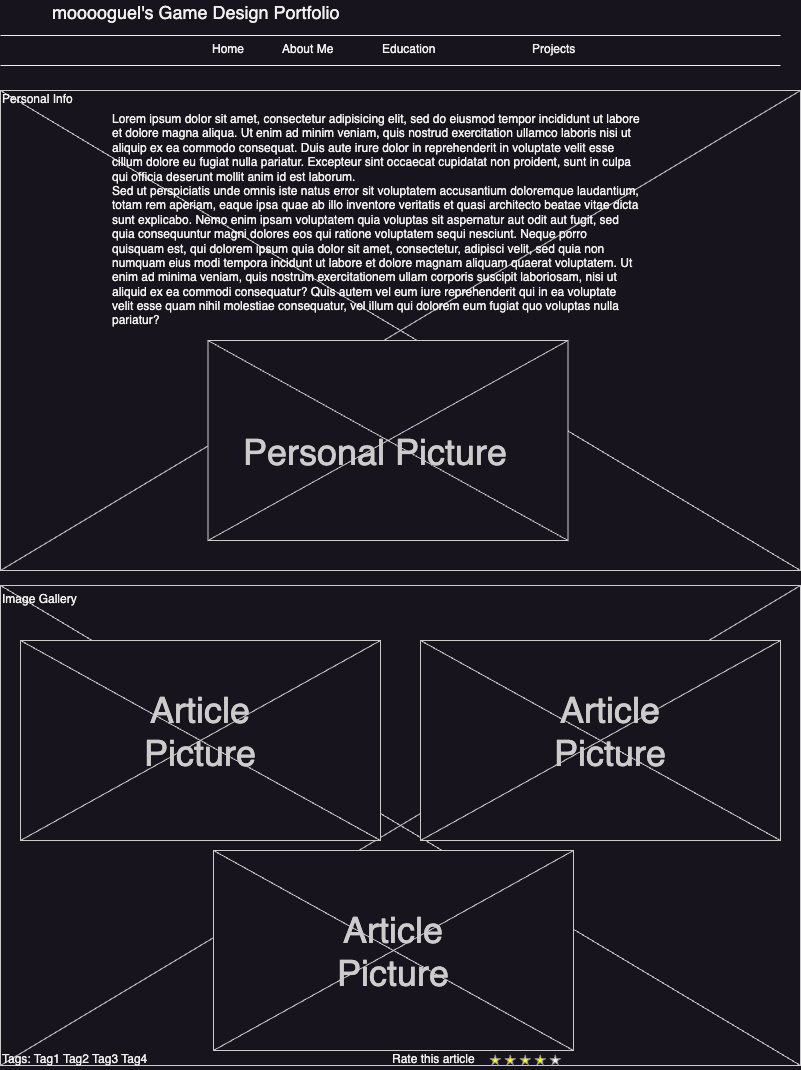

The diagram above was exported from draw.io. Its source (the exported page's mxGraphModel, read from the mxfile embedded in the PNG):
<mxGraphModel dx="1224" dy="867" grid="1" gridSize="10" guides="1" tooltips="1" connect="1" arrows="1" fold="1" page="1" pageScale="1" pageWidth="826" pageHeight="1169" background="none" math="0" shadow="0">
  <root>
    <mxCell id="0" />
    <mxCell id="1" parent="0" />
    <mxCell id="13" value="" style="verticalLabelPosition=bottom;verticalAlign=top;strokeWidth=1;shape=mxgraph.mockup.graphics.iconGrid;strokeColor=#CCCCCC;gridSize=1,1;" parent="1" vertex="1">
      <mxGeometry x="20" y="120" width="800" height="480" as="geometry" />
    </mxCell>
    <mxCell id="2" value="mooooguel's Game Design Portfolio&#10;" style="text;spacingTop=-5;fontSize=18;fontStyle=0" parent="1" vertex="1">
      <mxGeometry x="70" y="30" width="230" height="20" as="geometry" />
    </mxCell>
    <mxCell id="3" value="" style="line;strokeWidth=1" parent="1" vertex="1">
      <mxGeometry x="20" y="60" width="780" height="10" as="geometry" />
    </mxCell>
    <mxCell id="4" value="" style="line;strokeWidth=1" parent="1" vertex="1">
      <mxGeometry x="20" y="90" width="780" height="10" as="geometry" />
    </mxCell>
    <mxCell id="5" value="Home" style="text;spacingTop=-5;" parent="1" vertex="1">
      <mxGeometry x="230" y="70.00000000000009" width="30" height="20" as="geometry" />
    </mxCell>
    <mxCell id="6" value="About Me" style="text;spacingTop=-5;" parent="1" vertex="1">
      <mxGeometry x="299.99999999999994" y="70.00000000000016" width="30" height="20" as="geometry" />
    </mxCell>
    <mxCell id="8" value="Personal Info" style="text;spacingTop=-5;" parent="1" vertex="1">
      <mxGeometry x="20" y="120" width="30" height="20" as="geometry" />
    </mxCell>
    <mxCell id="9" value="Lorem ipsum dolor sit amet, consectetur adipisicing elit, sed do eiusmod tempor incididunt ut labore et dolore magna aliqua. Ut enim ad minim veniam, quis nostrud exercitation ullamco laboris nisi ut aliquip ex ea commodo consequat. Duis aute irure dolor in reprehenderit in voluptate velit esse cillum dolore eu fugiat nulla pariatur. Excepteur sint occaecat cupidatat non proident, sunt in culpa qui officia deserunt mollit anim id est laborum.&#10;Sed ut perspiciatis unde omnis iste natus error sit voluptatem accusantium doloremque laudantium, totam rem aperiam, eaque ipsa quae ab illo inventore veritatis et quasi architecto beatae vitae dicta sunt explicabo. Nemo enim ipsam voluptatem quia voluptas sit aspernatur aut odit aut fugit, sed quia consequuntur magni dolores eos qui ratione voluptatem sequi nesciunt. Neque porro quisquam est, qui dolorem ipsum quia dolor sit amet, consectetur, adipisci velit, sed quia non numquam eius modi tempora incidunt ut labore et dolore magnam aliquam quaerat voluptatem. Ut enim ad minima veniam, quis nostrum exercitationem ullam corporis suscipit laboriosam, nisi ut aliquid ex ea commodi consequatur? Quis autem vel eum iure reprehenderit qui in ea voluptate velit esse quam nihil molestiae consequatur, vel illum qui dolorem eum fugiat quo voluptas nulla pariatur?" style="text;spacingTop=-5;whiteSpace=wrap;align=left" parent="1" vertex="1">
      <mxGeometry x="130" y="140" width="530" height="250" as="geometry" />
    </mxCell>
    <mxCell id="22" value="Education" style="text;spacingTop=-5;" parent="1" vertex="1">
      <mxGeometry x="400" y="70.00000000000026" width="30" height="20" as="geometry" />
    </mxCell>
    <mxCell id="23" value="Projects" style="text;spacingTop=-5;" parent="1" vertex="1">
      <mxGeometry x="550" y="70.00000000000003" width="30" height="20" as="geometry" />
    </mxCell>
    <mxCell id="25" value="" style="verticalLabelPosition=bottom;verticalAlign=top;strokeWidth=1;shape=mxgraph.mockup.graphics.iconGrid;strokeColor=#CCCCCC;gridSize=1,1;" parent="1" vertex="1">
      <mxGeometry x="227.5" y="370" width="360" height="200" as="geometry" />
    </mxCell>
    <mxCell id="26" value="Personal Picture" style="text;spacingTop=-5;align=center;verticalAlign=middle;fontSize=36;fontColor=#CCCCCC" parent="1" vertex="1">
      <mxGeometry x="215" y="380" width="360" height="200" as="geometry" />
    </mxCell>
    <mxCell id="27" value="" style="verticalLabelPosition=bottom;verticalAlign=top;strokeWidth=1;shape=mxgraph.mockup.graphics.iconGrid;strokeColor=#CCCCCC;gridSize=1,1;" parent="1" vertex="1">
      <mxGeometry x="20" y="615" width="800" height="480" as="geometry" />
    </mxCell>
    <mxCell id="28" value="Image Gallery" style="text;spacingTop=-5;" parent="1" vertex="1">
      <mxGeometry x="20" y="620" width="30" height="20" as="geometry" />
    </mxCell>
    <mxCell id="30" value="" style="verticalLabelPosition=bottom;verticalAlign=top;strokeWidth=1;shape=mxgraph.mockup.graphics.iconGrid;strokeColor=#CCCCCC;gridSize=1,1;" parent="1" vertex="1">
      <mxGeometry x="40" y="670" width="360" height="200" as="geometry" />
    </mxCell>
    <mxCell id="31" value="Article&#10;Picture" style="text;spacingTop=-5;align=center;verticalAlign=middle;fontSize=36;fontColor=#CCCCCC" parent="1" vertex="1">
      <mxGeometry x="40" y="660" width="360" height="200" as="geometry" />
    </mxCell>
    <mxCell id="41" value="" style="verticalLabelPosition=bottom;verticalAlign=top;strokeWidth=1;shape=mxgraph.mockup.misc.rating;strokeColor=#999999;fillColor=#ffff00;emptyFillColor=#ffffff;grade=4;ratingScale=5;ratingStyle=star;" parent="1" vertex="1">
      <mxGeometry x="509.99999999999994" y="1085" width="77.5" height="10" as="geometry" />
    </mxCell>
    <mxCell id="42" value="Rate this article" style="text;spacingTop=-5;" parent="1" vertex="1">
      <mxGeometry x="410.00000000000006" y="1080" width="30" height="20" as="geometry" />
    </mxCell>
    <mxCell id="48" value="Tags: Tag1 Tag2 Tag3 Tag4" style="text;spacingTop=-5;" parent="1" vertex="1">
      <mxGeometry x="20" y="1080" width="210" height="20" as="geometry" />
    </mxCell>
    <mxCell id="vLaDI1O3VLeMF0Oga_JE-64" value="" style="verticalLabelPosition=bottom;verticalAlign=top;strokeWidth=1;shape=mxgraph.mockup.graphics.iconGrid;strokeColor=#CCCCCC;gridSize=1,1;" vertex="1" parent="1">
      <mxGeometry x="233" y="880" width="360" height="200" as="geometry" />
    </mxCell>
    <mxCell id="vLaDI1O3VLeMF0Oga_JE-65" value="" style="verticalLabelPosition=bottom;verticalAlign=top;strokeWidth=1;shape=mxgraph.mockup.graphics.iconGrid;strokeColor=#CCCCCC;gridSize=1,1;" vertex="1" parent="1">
      <mxGeometry x="440" y="670" width="360" height="200" as="geometry" />
    </mxCell>
    <mxCell id="vLaDI1O3VLeMF0Oga_JE-66" value="Article&#10;Picture" style="text;spacingTop=-5;align=center;verticalAlign=middle;fontSize=36;fontColor=#CCCCCC" vertex="1" parent="1">
      <mxGeometry x="450" y="660" width="360" height="200" as="geometry" />
    </mxCell>
    <mxCell id="vLaDI1O3VLeMF0Oga_JE-67" value="Article&#10;Picture" style="text;spacingTop=-5;align=center;verticalAlign=middle;fontSize=36;fontColor=#CCCCCC" vertex="1" parent="1">
      <mxGeometry x="233" y="880" width="360" height="200" as="geometry" />
    </mxCell>
  </root>
</mxGraphModel>